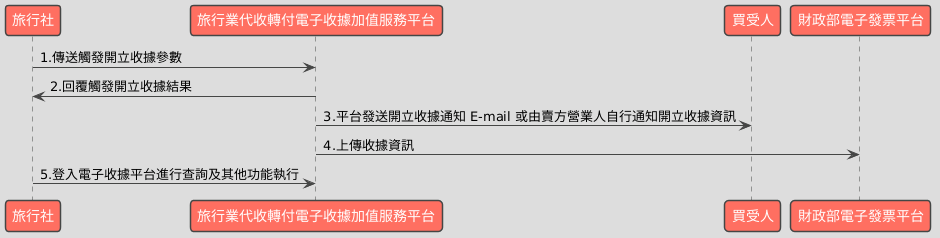

The diagram above was rendered by PlantUML. Its source (embedded in the PNG):
@startuml
!theme toy

participant "旅行社" as Business
participant "旅行業代收轉付電子收據加值服務平台" as Platform
participant "買受人" as Buyer
participant "財政部電子發票平台" as GovPlatform

Business -> Platform : 1.傳送觸發開立收據參數
Platform -> Business : 2.回覆觸發開立收據結果
Platform -> Buyer : 3.平台發送開立收據通知 E-mail 或由賣方營業人自行通知開立收據資訊
Platform -> GovPlatform : 4.上傳收據資訊
Business -> Platform : 5.登入電子收據平台進行查詢及其他功能執行
@enduml